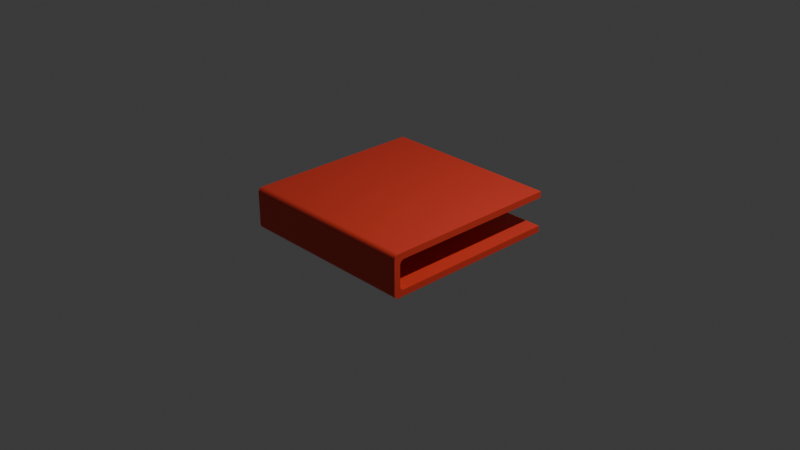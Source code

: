 # Source: Book.blend  (saved by Blender 4.2.66; exported with 4.5.12 LTS)
import bpy
from mathutils import Matrix  # noqa: F401  (used for matrix-valued properties, if any)

bpy.ops.wm.read_factory_settings(use_empty=True)
scene = bpy.context.scene
scene.name = 'Scene'

# ---- collections
col_collection = bpy.data.collections.new('Collection'); scene.collection.children.link(col_collection)
col_collection_2 = bpy.data.collections.new('Collection 2'); scene.collection.children.link(col_collection_2)

# ---- materials (node trees are filled in below, after node groups)
mat_material = bpy.data.materials.new('Material')
mat_material.alpha_threshold = 0.0
mat_material.use_transparent_shadow = False
mat_material.roughness = 0.5
mat_material.line_color = (0.0, 0.0, 0.0, 1.0)

# ---- material node trees
mat_material.use_nodes = True; mat_material.node_tree.nodes.clear()
_N = mat_material.node_tree.nodes; _L = mat_material.node_tree.links
n0 = _N.new('ShaderNodeOutputMaterial'); n0.name = 'Material Output'; n0.location = (300, 300)
n1 = _N.new('ShaderNodeBsdfPrincipled'); n1.name = 'Principled BSDF'; n1.location = (10, 300)
n1.inputs[0].default_value = (0.801, 0.05545, 0.03071, 1.0)
n1.inputs[3].default_value = 1.45
_L.new(n1.outputs[0], n0.inputs[0])
n0.is_active_output = True

# ---- world
world_world = bpy.data.worlds.new('World'); scene.world = world_world
world_world.use_nodes = True; world_world.node_tree.nodes.clear()
_N = world_world.node_tree.nodes; _L = world_world.node_tree.links
n0 = _N.new('ShaderNodeOutputWorld'); n0.name = 'World Output'; n0.location = (300, 300)
n1 = _N.new('ShaderNodeBackground'); n1.name = 'Background'; n1.location = (10, 300)
n1.inputs[0].default_value = (0.05088, 0.05088, 0.05088, 1.0)
_L.new(n1.outputs[0], n0.inputs[0])
n0.is_active_output = True
world_world.color = (0.05088, 0.05088, 0.05088)
world_world.sun_shadow_jitter_overblur = 0.0

# ---- cameras
cam_camera = bpy.data.cameras.new('Camera')
cam_camera.clip_end = 100.0
cam_camera.ortho_scale = 7.314

# ---- lights
light_light = bpy.data.lights.new('Light', 'POINT')
light_light.energy = 1000.0
light_light.shadow_soft_size = 0.1

# ---- meshes
me_cube = bpy.data.meshes.new('Cube')
me_cube.from_pydata([(1.0, -1.0, 0.3238), (1.0, -1.0, -0.1301), (-1.0, -1.0, 0.3238), (-1.0, -1.0, -0.1301), (1.0, -1.0, 0.2538), (1.0, -1.0, -0.06009), (-1.0, -1.0, 0.2538), (-1.0, -1.0, -0.06009), (1.0, 0.9492, 0.3238), (1.0, 1.0, 0.273), (1.0, 0.9591, 0.3228), (1.0, 0.9687, 0.3199), (1.0, 0.9774, 0.3152), (1.0, 0.9851, 0.3089), (1.0, 0.9914, 0.3012), (1.0, 0.9961, 0.2924), (1.0, 0.999, 0.2829), (1.0, 1.0, -0.07932), (1.0, 0.9492, -0.1301), (1.0, 0.999, -0.08922), (1.0, 0.9961, -0.09875), (1.0, 0.9914, -0.1075), (1.0, 0.9851, -0.1152), (1.0, 0.9774, -0.1215), (1.0, 0.9687, -0.1262), (1.0, 0.9591, -0.1291), (-1.0, 1.0, 0.273), (-1.0, 0.9492, 0.3238), (-1.0, 0.999, 0.2829), (-1.0, 0.9961, 0.2924), (-1.0, 0.9914, 0.3012), (-1.0, 0.9851, 0.3089), (-1.0, 0.9774, 0.3152), (-1.0, 0.9687, 0.3199), (-1.0, 0.9591, 0.3228), (-1.0, 0.9492, -0.1301), (-1.0, 1.0, -0.07932), (-1.0, 0.9591, -0.1291), (-1.0, 0.9687, -0.1262), (-1.0, 0.9774, -0.1215), (-1.0, 0.9851, -0.1152), (-1.0, 0.9914, -0.1075), (-1.0, 0.9961, -0.09875), (-1.0, 0.999, -0.08922), (1.0, 0.93, 0.203), (1.0, 0.8792, 0.2538), (1.0, 0.929, 0.2129), (1.0, 0.9261, 0.2224), (1.0, 0.9214, 0.2312), (1.0, 0.9151, 0.2389), (1.0, 0.9074, 0.2452), (1.0, 0.8987, 0.2499), (1.0, 0.8891, 0.2528), (1.0, 0.8792, -0.06009), (1.0, 0.93, -0.009318), (1.0, 0.8891, -0.05912), (1.0, 0.8987, -0.05623), (1.0, 0.9074, -0.05153), (1.0, 0.9151, -0.04522), (1.0, 0.9214, -0.03753), (1.0, 0.9261, -0.02875), (1.0, 0.929, -0.01922), (-1.0, 0.8792, 0.2538), (-1.0, 0.93, 0.203), (-1.0, 0.8891, 0.2528), (-1.0, 0.8987, 0.2499), (-1.0, 0.9074, 0.2452), (-1.0, 0.9151, 0.2389), (-1.0, 0.9214, 0.2312), (-1.0, 0.9261, 0.2224), (-1.0, 0.929, 0.2129), (-1.0, 0.93, -0.009318), (-1.0, 0.8792, -0.06009), (-1.0, 0.929, -0.01922), (-1.0, 0.9261, -0.02875), (-1.0, 0.9214, -0.03753), (-1.0, 0.9151, -0.04522), (-1.0, 0.9074, -0.05153), (-1.0, 0.8987, -0.05623), (-1.0, 0.8891, -0.05912)], [], [(35, 18, 1, 3), (1, 18, 53, 5), (8, 0, 4, 45), (72, 7, 5, 53), (45, 4, 6, 62), (71, 54, 44, 63), (36, 26, 9, 17), (2, 27, 62, 6), (0, 2, 6, 4), (8, 27, 2, 0), (3, 1, 5, 7), (35, 3, 7, 72), (26, 36, 71, 63), (18, 35, 37, 25), (25, 37, 38, 24), (24, 38, 39, 23), (23, 39, 40, 22), (22, 40, 41, 21), (21, 41, 42, 20), (20, 42, 43, 19), (19, 43, 36, 17), (27, 8, 10, 34), (34, 10, 11, 33), (33, 11, 12, 32), (32, 12, 13, 31), (31, 13, 14, 30), (30, 14, 15, 29), (29, 15, 16, 28), (28, 16, 9, 26), (54, 71, 73, 61), (61, 73, 74, 60), (60, 74, 75, 59), (59, 75, 76, 58), (58, 76, 77, 57), (57, 77, 78, 56), (56, 78, 79, 55), (55, 79, 72, 53), (63, 44, 46, 70), (70, 46, 47, 69), (69, 47, 48, 68), (68, 48, 49, 67), (67, 49, 50, 66), (66, 50, 51, 65), (65, 51, 52, 64), (64, 52, 45, 62), (8, 45, 52, 10), (10, 52, 51, 11), (11, 51, 50, 12), (12, 50, 49, 13), (13, 49, 48, 14), (14, 48, 47, 15), (15, 47, 46, 16), (16, 46, 44, 9), (17, 54, 61, 19), (19, 61, 60, 20), (20, 60, 59, 21), (21, 59, 58, 22), (22, 58, 57, 23), (23, 57, 56, 24), (24, 56, 55, 25), (25, 55, 53, 18), (26, 63, 70, 28), (28, 70, 69, 29), (29, 69, 68, 30), (30, 68, 67, 31), (31, 67, 66, 32), (32, 66, 65, 33), (33, 65, 64, 34), (34, 64, 62, 27), (35, 72, 79, 37), (37, 79, 78, 38), (38, 78, 77, 39), (39, 77, 76, 40), (40, 76, 75, 41), (41, 75, 74, 42), (42, 74, 73, 43), (43, 73, 71, 36), (17, 9, 44, 54)])
_uv = me_cube.uv_layers.new(name='UVMap')
_uv.uv.foreach_set('vector', [0.125, 0.5063, 0.375, 0.5063, 0.375, 0.75, 0.125, 0.75, 0.375, 0.75, 0.375, 0.5063, 0.375, 0.5066, 0.375, 0.75, 0.625, 0.5063, 0.625, 0.75, 0.625, 0.75, 0.625, 0.5066, 0.125, 0.5066, 0.125, 0.75, 0.375, 0.75, 0.375, 0.5066, 0.625, 0.5066, 0.625, 0.75, 0.875, 0.75, 0.875, 0.5066, 0.4806, 0.25, 0.4806, 0.5, 0.5194, 0.5, 0.5194, 0.25, 0.4238, 0.25, 0.5762, 0.25, 0.5762, 0.5, 0.4238, 0.5, 0.875, 0.75, 0.875, 0.5063, 0.875, 0.5066, 0.875, 0.75, 0.625, 0.75, 0.875, 0.75, 0.875, 0.75, 0.625, 0.75, 0.625, 0.5063, 0.875, 0.5063, 0.875, 0.75, 0.625, 0.75, 0.125, 0.75, 0.375, 0.75, 0.375, 0.75, 0.125, 0.75, 0.125, 0.5063, 0.125, 0.75, 0.125, 0.75, 0.125, 0.5066, 0.5762, 0.25, 0.4238, 0.25, 0.4806, 0.25, 0.5194, 0.25, 0.375, 0.5063, 0.125, 0.5063, 0.125, 0.5051, 0.375, 0.5051, 0.375, 0.5051, 0.125, 0.5051, 0.125, 0.5039, 0.375, 0.5039, 0.375, 0.5039, 0.125, 0.5039, 0.125, 0.5028, 0.375, 0.5028, 0.375, 0.5028, 0.125, 0.5028, 0.125, 0.5, 0.375, 0.5, 0.375, 0.5, 0.375, 0.25, 0.3967, 0.25, 0.3967, 0.5, 0.3967, 0.5, 0.3967, 0.25, 0.4051, 0.25, 0.4051, 0.5, 0.4051, 0.5, 0.4051, 0.25, 0.4143, 0.25, 0.4143, 0.5, 0.4143, 0.5, 0.4143, 0.25, 0.4238, 0.25, 0.4238, 0.5, 0.875, 0.5063, 0.625, 0.5063, 0.625, 0.5051, 0.875, 0.5051, 0.875, 0.5051, 0.625, 0.5051, 0.625, 0.5039, 0.875, 0.5039, 0.875, 0.5039, 0.625, 0.5039, 0.625, 0.5028, 0.875, 0.5028, 0.875, 0.5028, 0.625, 0.5028, 0.625, 0.5, 0.875, 0.5, 0.625, 0.25, 0.625, 0.5, 0.6033, 0.5, 0.6033, 0.25, 0.6033, 0.25, 0.6033, 0.5, 0.5949, 0.5, 0.5949, 0.25, 0.5949, 0.25, 0.5949, 0.5, 0.5857, 0.5, 0.5857, 0.25, 0.5857, 0.25, 0.5857, 0.5, 0.5762, 0.5, 0.5762, 0.25, 0.4806, 0.5, 0.4806, 0.25, 0.46, 0.25, 0.46, 0.5, 0.46, 0.5, 0.46, 0.25, 0.4402, 0.25, 0.4402, 0.5, 0.4402, 0.5, 0.4402, 0.25, 0.4219, 0.25, 0.4219, 0.5, 0.4219, 0.5, 0.4219, 0.25, 0.375, 0.25, 0.375, 0.5, 0.375, 0.5, 0.125, 0.5, 0.125, 0.5029, 0.375, 0.5029, 0.375, 0.5029, 0.125, 0.5029, 0.125, 0.5041, 0.375, 0.5041, 0.375, 0.5041, 0.125, 0.5041, 0.125, 0.5053, 0.375, 0.5053, 0.375, 0.5053, 0.125, 0.5053, 0.125, 0.5066, 0.375, 0.5066, 0.5194, 0.25, 0.5194, 0.5, 0.54, 0.5, 0.54, 0.25, 0.54, 0.25, 0.54, 0.5, 0.5598, 0.5, 0.5598, 0.25, 0.5598, 0.25, 0.5598, 0.5, 0.5781, 0.5, 0.5781, 0.25, 0.5781, 0.25, 0.5781, 0.5, 0.625, 0.5, 0.625, 0.25, 0.875, 0.5, 0.625, 0.5, 0.625, 0.5029, 0.875, 0.5029, 0.875, 0.5029, 0.625, 0.5029, 0.625, 0.5041, 0.875, 0.5041, 0.875, 0.5041, 0.625, 0.5041, 0.625, 0.5053, 0.875, 0.5053, 0.875, 0.5053, 0.625, 0.5053, 0.625, 0.5066, 0.875, 0.5066, 0.625, 0.5063, 0.625, 0.5066, 0.625, 0.5052, 0.625, 0.505, 0.625, 0.505, 0.625, 0.5052, 0.625, 0.5036, 0.625, 0.5034, 0.625, 0.5034, 0.625, 0.5036, 0.625, 0.5019, 0.625, 0.5018, 0.625, 0.5018, 0.625, 0.5019, 0.625, 0.5, 0.625, 0.5, 0.625, 0.5, 0.625, 0.5, 0.5817, 0.5, 0.6107, 0.5, 0.6107, 0.5, 0.5817, 0.5, 0.5613, 0.5, 0.5979, 0.5, 0.5979, 0.5, 0.5613, 0.5, 0.5402, 0.5, 0.5864, 0.5, 0.5864, 0.5, 0.5402, 0.5, 0.5194, 0.5, 0.5762, 0.5, 0.4238, 0.5, 0.4806, 0.5, 0.4598, 0.5, 0.4136, 0.5, 0.4136, 0.5, 0.4598, 0.5, 0.4387, 0.5, 0.4021, 0.5, 0.4021, 0.5, 0.4387, 0.5, 0.4183, 0.5, 0.3893, 0.5, 0.3893, 0.5, 0.4183, 0.5, 0.375, 0.5, 0.375, 0.5, 0.375, 0.5, 0.375, 0.5, 0.375, 0.5019, 0.375, 0.5018, 0.375, 0.5018, 0.375, 0.5019, 0.375, 0.5036, 0.375, 0.5034, 0.375, 0.5034, 0.375, 0.5036, 0.375, 0.5052, 0.375, 0.505, 0.375, 0.505, 0.375, 0.5052, 0.375, 0.5066, 0.375, 0.5063, 0.5762, 0.25, 0.5194, 0.25, 0.5402, 0.25, 0.5864, 0.25, 0.5864, 0.25, 0.5402, 0.25, 0.5613, 0.25, 0.5979, 0.25, 0.5979, 0.25, 0.5613, 0.25, 0.5817, 0.25, 0.6107, 0.25, 0.6107, 0.25, 0.5817, 0.25, 0.625, 0.25, 0.625, 0.25, 0.875, 0.5, 0.875, 0.5, 0.875, 0.5019, 0.875, 0.5018, 0.875, 0.5018, 0.875, 0.5019, 0.875, 0.5036, 0.875, 0.5034, 0.875, 0.5034, 0.875, 0.5036, 0.875, 0.5052, 0.875, 0.505, 0.875, 0.505, 0.875, 0.5052, 0.875, 0.5066, 0.875, 0.5063, 0.125, 0.5063, 0.125, 0.5066, 0.125, 0.5052, 0.125, 0.505, 0.125, 0.505, 0.125, 0.5052, 0.125, 0.5036, 0.125, 0.5034, 0.125, 0.5034, 0.125, 0.5036, 0.125, 0.5019, 0.125, 0.5018, 0.125, 0.5018, 0.125, 0.5019, 0.125, 0.5, 0.125, 0.5, 0.375, 0.25, 0.375, 0.25, 0.4183, 0.25, 0.3893, 0.25, 0.3893, 0.25, 0.4183, 0.25, 0.4387, 0.25, 0.4021, 0.25, 0.4021, 0.25, 0.4387, 0.25, 0.4598, 0.25, 0.4136, 0.25, 0.4136, 0.25, 0.4598, 0.25, 0.4806, 0.25, 0.4238, 0.25, 0.4238, 0.5, 0.5762, 0.5, 0.5194, 0.5, 0.4806, 0.5])
me_cube.materials.append(mat_material)
me_cube.use_mirror_vertex_groups = False
me_cube.update()
arm_armature = bpy.data.armatures.new('Armature')  # bones are not reproduced

# ---- objects
ob_cube = bpy.data.objects.new('Cube', me_cube)
ob_armature = bpy.data.objects.new('Armature', arm_armature)
ob_light = bpy.data.objects.new('Light', light_light)
ob_camera = bpy.data.objects.new('Camera', cam_camera)

# ---- transforms, parenting, visibility, modifiers, constraints
ob_cube.parent = ob_armature
ob_cube.matrix_parent_inverse = Matrix(((1.0, 0.0, 0.0, -0.0), (0.0, -1.0, -3.258e-07, -0.9808), (-0.0, 3.258e-07, -1.0, -0.08881), (-0.0, 0.0, 0.0, 1.0)))
ob_cube.location = (0.0, 0.0, 0.0)
ob_cube.rotation_euler = (0.0, -0.0, 3.142)
ob_cube.lock_rotations_4d = False
ob_cube.empty_display_type = 'ARROWS'
ob_cube.lineart.crease_threshold = 0.0
_vg = ob_cube.vertex_groups.new(name='Back_Cover')
_vg.add([1, 3, 5, 7, 18, 23, 24, 25, 35, 37, 38, 39, 53, 55, 56, 57, 72, 77, 78, 79], 1.0, 'REPLACE')
_vg = ob_cube.vertex_groups.new(name='Side_Cover')
_vg.add([9, 14, 15, 16, 17, 19, 20, 21, 26, 28, 29, 30, 36, 41, 42, 43, 44, 46, 47, 48, 54, 59, 60, 61, 63, 68, 69, 70, 71, 73, 74, 75], 1.0, 'REPLACE')
_vg = ob_cube.vertex_groups.new(name='Top_cover')
_vg.add([0, 2, 4, 6, 8, 10, 11, 12, 27, 32, 33, 34, 45, 50, 51, 52, 62, 64, 65, 66], 1.0, 'REPLACE')
_m = ob_cube.modifiers.new('Armature', 'ARMATURE')
_m.object = ob_armature
ob_armature.location = (0.0, -0.9808, -0.08881)
ob_armature.rotation_euler = (3.142, -0.0, 0.0)
ob_armature.show_in_front = True
ob_light.location = (4.076, 1.005, 5.904)
ob_light.rotation_euler = (0.6503, 0.05522, 1.866)
ob_light.lock_rotations_4d = False
ob_light.empty_display_type = 'ARROWS'
ob_light.color = (0.0, 0.0, 0.0, 0.0)
ob_light.lineart.crease_threshold = 0.0
ob_camera.location = (7.359, -6.926, 4.958)
ob_camera.rotation_euler = (1.109, 0.0, 0.8149)
ob_camera.lock_rotations_4d = False
ob_camera.empty_display_type = 'ARROWS'
ob_camera.color = (0.0, 0.0, 0.0, 0.0)
ob_camera.display_type = 'WIRE'
ob_camera.lineart.crease_threshold = 0.0

# ---- collection membership
scene.collection.objects.link(ob_cube)
scene.collection.objects.link(ob_armature)
col_collection.objects.link(ob_light)
col_collection.objects.link(ob_camera)

# ---- scene / render settings (as saved in the file)
scene.camera = ob_camera
scene.frame_start = 1; scene.frame_end = 250; scene.frame_set(1)
scene.render.engine = 'BLENDER_EEVEE_NEXT'
bpy.context.view_layer.update()
